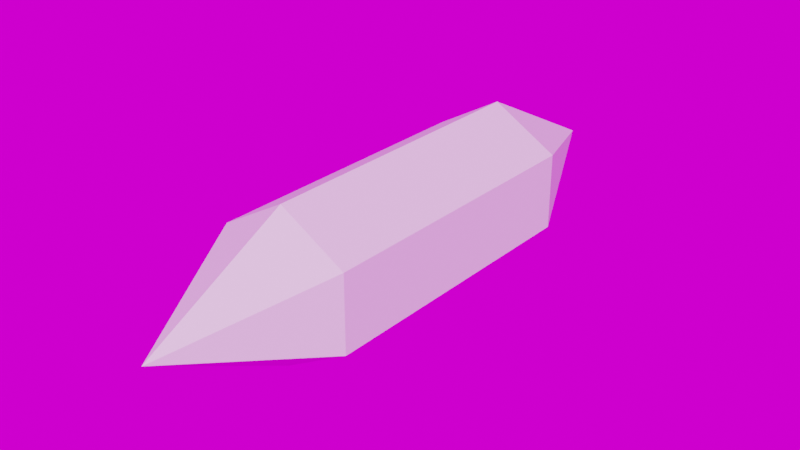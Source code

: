 # Source: Crystal.blend  (saved by Blender 4.1.23; exported with 4.5.12 LTS)
import bpy
from mathutils import Matrix  # noqa: F401  (used for matrix-valued properties, if any)

bpy.ops.wm.read_factory_settings(use_empty=True)
scene = bpy.context.scene
scene.name = 'Scene'

# ---- collections
col_collection = bpy.data.collections.new('Collection'); scene.collection.children.link(col_collection)
col_collection_2 = bpy.data.collections.new('Collection 2'); scene.collection.children.link(col_collection_2)

# ---- images (referenced by path relative to the original .blend; pixels are not part of the script)
import os
ASSET_DIR = os.environ.get("B2B_ASSET_DIR", "")  # directory of the original .blend (textures are referenced by path, not embedded)
HERE = os.path.dirname(os.path.abspath(__file__))  # packed textures are extracted next to this script under _unpacked/

def load_image(name, relpath, width, height, colorspace="sRGB"):
    """Load a texture the original file referenced (path relative to the .blend, or extracted next to this script)."""
    p = next((c for c in (os.path.join(HERE, relpath), os.path.join(ASSET_DIR, relpath)) if relpath and os.path.exists(c)), "")
    if p:
        img = bpy.data.images.load(p, check_existing=True)
        img.name = name
    else:  # same state as the original file: an image datablock whose file is absent (Cycles renders it pink)
        img = bpy.data.images.new(name, width, height)
        img.source = "FILE"
        img.filepath = "//" + (relpath or name)
    img.colorspace_settings.name = colorspace
    return img
img_studio_small_08_4k_hdr = load_image('studio_small_08_4k.hdr', 'studio_small_08_4k.hdr', 1024, 1024, 'Linear Rec.709')

# ---- world
world_world = bpy.data.worlds.new('World'); scene.world = world_world
world_world.use_nodes = True; world_world.node_tree.nodes.clear()
_N = world_world.node_tree.nodes; _L = world_world.node_tree.links
n0 = _N.new('ShaderNodeOutputWorld'); n0.name = 'World Output'; n0.location = (300, 300)
n1 = _N.new('ShaderNodeBackground'); n1.name = 'Background'; n1.location = (10, 300)
n2 = _N.new('ShaderNodeTexEnvironment'); n2.name = 'Environment Texture'; n2.location = (-270, 260)
n2.image = img_studio_small_08_4k_hdr
n3 = _N.new('ShaderNodeMapping'); n3.name = 'Mapping'; n3.location = (-450, 260)
n4 = _N.new('ShaderNodeTexCoord'); n4.name = 'Texture Coordinate'; n4.location = (-630, 260)
_L.new(n1.outputs[0], n0.inputs[0])
_L.new(n2.outputs[0], n1.inputs[0])
_L.new(n3.outputs[0], n2.inputs[0])
_L.new(n4.outputs[0], n3.inputs[0])
n0.is_active_output = True
world_world.color = (0.05088, 0.05088, 0.05088)
world_world.use_sun_shadow = False
world_world.sun_shadow_jitter_overblur = 0.0

# ---- meshes
me_sphere = bpy.data.meshes.new('Sphere')
me_sphere.from_pydata([(0.0, 0.02598, -0.05), (0.0225, 0.01299, 0.05), (0.0225, 0.01299, -0.05), (0.0225, -0.01299, 0.05), (0.0225, -0.01299, -0.05), (-5.588e-09, -0.02598, 0.05), (-5.588e-09, -0.02598, -0.05), (0.0, 0.0, -0.1), (0.0, 0.0, 0.1), (-0.0225, -0.01299, 0.05), (-0.0225, -0.01299, -0.05), (-0.0225, 0.01299, 0.05), (-0.0225, 0.01299, -0.05), (9.313e-09, 0.02598, 0.05)], [], [(7, 0, 2), (0, 13, 1, 2), (13, 8, 1), (7, 2, 4), (2, 1, 3, 4), (1, 8, 3), (7, 4, 6), (4, 3, 5, 6), (3, 8, 5), (7, 6, 10), (6, 5, 9, 10), (5, 8, 9), (7, 10, 12), (10, 9, 11, 12), (9, 8, 11), (7, 12, 0), (12, 11, 13, 0), (11, 8, 13)])
_uv = me_sphere.uv_layers.new(name='UVMap')
_uv.uv.foreach_set('vector', [0.5833, 0.0, 0.6667, 0.3333, 0.5, 0.3333, 0.6667, 0.3333, 0.6667, 0.6667, 0.5, 0.6667, 0.5, 0.3333, 0.6667, 0.6667, 0.5833, 1.0, 0.5, 0.6667, 0.4167, 0.0, 0.5, 0.3333, 0.3333, 0.3333, 0.5, 0.3333, 0.5, 0.6667, 0.3333, 0.6667, 0.3333, 0.3333, 0.5, 0.6667, 0.4167, 1.0, 0.3333, 0.6667, 0.25, 0.0, 0.3333, 0.3333, 0.1667, 0.3333, 0.3333, 0.3333, 0.3333, 0.6667, 0.1667, 0.6667, 0.1667, 0.3333, 0.3333, 0.6667, 0.25, 1.0, 0.1667, 0.6667, 0.08333, 0.0, 0.1667, 0.3333, 0.0, 0.3333, 0.1667, 0.3333, 0.1667, 0.6667, 0.0, 0.6667, 0.0, 0.3333, 0.1667, 0.6667, 0.08333, 1.0, 0.0, 0.6667, 0.9167, 0.0, 1.0, 0.3333, 0.8333, 0.3333, 1.0, 0.3333, 1.0, 0.6667, 0.8333, 0.6667, 0.8333, 0.3333, 1.0, 0.6667, 0.9167, 1.0, 0.8333, 0.6667, 0.75, 0.0, 0.8333, 0.3333, 0.6667, 0.3333, 0.8333, 0.3333, 0.8333, 0.6667, 0.6667, 0.6667, 0.6667, 0.3333, 0.8333, 0.6667, 0.75, 1.0, 0.6667, 0.6667])
me_sphere.update()

# ---- objects
ob_crystal = bpy.data.objects.new('Crystal', me_sphere)

# ---- transforms, parenting, visibility, modifiers, constraints
ob_crystal.location = (0.0, 0.0, 0.0)
ob_crystal.rotation_euler = (1.571, -0.0, 0.0)

# ---- collection membership
col_collection.objects.link(ob_crystal)

# ---- scene / render settings (as saved in the file)
scene.frame_start = 1; scene.frame_end = 250; scene.frame_set(1)
scene.render.engine = 'CYCLES'
scene.render.use_high_quality_normals = True
scene.cycles.use_denoising = False
scene.cycles.samples = 250
scene.cycles.sampling_pattern = 'TABULATED_SOBOL'
scene.cycles.diffuse_bounces = 8
scene.cycles.glossy_bounces = 8
scene.cycles.transmission_bounces = 8
scene.eevee.taa_samples = 64
scene.eevee.taa_render_samples = 256
scene.eevee.volumetric_tile_size = '2'
scene.eevee.use_gtao = True
scene.eevee.ray_tracing_options.trace_max_roughness = 0.0
scene.eevee.use_raytracing = True
scene.view_settings.view_transform = 'Filmic'
bpy.context.view_layer.update()

# ---- added for rendering (the .blend has no active camera and no usable light): camera, sun
cam_auto = bpy.data.cameras.new('AutoCamera')
cam_auto.lens = 50.0
cam_auto.sensor_width = 36.0
cam_auto.clip_end = 1000.0
ob_auto_camera = bpy.data.objects.new('AutoCamera', cam_auto)
scene.collection.objects.link(ob_auto_camera)
ob_auto_camera.location = (0.195669, -0.234803, 0.156535)
ob_auto_camera.rotation_euler = (1.09748, -7.21219e-08, 0.694738)
scene.camera = ob_auto_camera
light_auto_sun = bpy.data.lights.new('AutoSun', 'SUN')
light_auto_sun.energy = 3.0
light_auto_sun.angle = 0.0523599
ob_auto_sun = bpy.data.objects.new('AutoSun', light_auto_sun)
scene.collection.objects.link(ob_auto_sun)
ob_auto_sun.rotation_euler = (0.872665, 0.174533, 0.523599)
bpy.context.view_layer.update()

